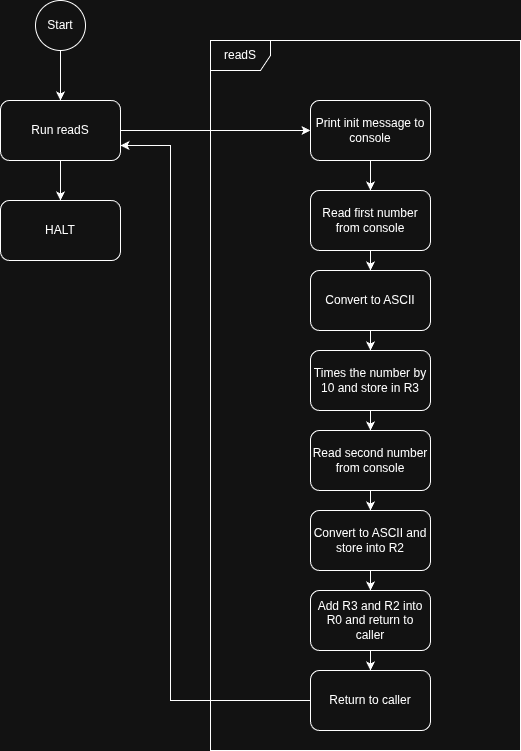

The diagram above was exported from draw.io. Its source (the exported page's mxGraphModel, read from the mxfile embedded in the PNG):
<mxGraphModel dx="1478" dy="872" grid="1" gridSize="10" guides="1" tooltips="1" connect="1" arrows="1" fold="1" page="1" pageScale="1" pageWidth="827" pageHeight="1169" math="0" shadow="0">
  <root>
    <mxCell id="0" />
    <mxCell id="1" parent="0" />
    <mxCell id="DRpWgm89GcLMuYJbD8sQ-3" edge="1" parent="1" source="DRpWgm89GcLMuYJbD8sQ-1" style="edgeStyle=orthogonalEdgeStyle;rounded=0;orthogonalLoop=1;jettySize=auto;html=1;" target="DRpWgm89GcLMuYJbD8sQ-2" value="">
      <mxGeometry relative="1" as="geometry" />
    </mxCell>
    <mxCell id="DRpWgm89GcLMuYJbD8sQ-1" parent="1" style="ellipse;whiteSpace=wrap;html=1;" value="Start" vertex="1">
      <mxGeometry height="50" width="50" x="115" y="140" as="geometry" />
    </mxCell>
    <mxCell id="DRpWgm89GcLMuYJbD8sQ-5" edge="1" parent="1" source="DRpWgm89GcLMuYJbD8sQ-2" style="edgeStyle=orthogonalEdgeStyle;rounded=0;orthogonalLoop=1;jettySize=auto;html=1;" target="DRpWgm89GcLMuYJbD8sQ-4" value="">
      <mxGeometry relative="1" as="geometry" />
    </mxCell>
    <mxCell id="DRpWgm89GcLMuYJbD8sQ-25" edge="1" parent="1" source="DRpWgm89GcLMuYJbD8sQ-2" style="edgeStyle=orthogonalEdgeStyle;rounded=0;orthogonalLoop=1;jettySize=auto;html=1;" target="DRpWgm89GcLMuYJbD8sQ-24" value="">
      <mxGeometry relative="1" as="geometry" />
    </mxCell>
    <mxCell id="DRpWgm89GcLMuYJbD8sQ-2" parent="1" style="rounded=1;whiteSpace=wrap;html=1;" value="Run readS" vertex="1">
      <mxGeometry height="60" width="120" x="80" y="240" as="geometry" />
    </mxCell>
    <mxCell id="DRpWgm89GcLMuYJbD8sQ-9" edge="1" parent="1" source="DRpWgm89GcLMuYJbD8sQ-4" style="edgeStyle=orthogonalEdgeStyle;rounded=0;orthogonalLoop=1;jettySize=auto;html=1;" target="DRpWgm89GcLMuYJbD8sQ-8" value="">
      <mxGeometry relative="1" as="geometry" />
    </mxCell>
    <mxCell id="DRpWgm89GcLMuYJbD8sQ-4" parent="1" style="rounded=1;whiteSpace=wrap;html=1;" value="Print init message to console" vertex="1">
      <mxGeometry height="60" width="120" x="390" y="240" as="geometry" />
    </mxCell>
    <mxCell id="DRpWgm89GcLMuYJbD8sQ-6" parent="1" style="shape=umlFrame;whiteSpace=wrap;html=1;pointerEvents=0;" value="readS" vertex="1">
      <mxGeometry height="710" width="310" x="290" y="180" as="geometry" />
    </mxCell>
    <mxCell id="DRpWgm89GcLMuYJbD8sQ-11" edge="1" parent="1" source="DRpWgm89GcLMuYJbD8sQ-8" style="edgeStyle=orthogonalEdgeStyle;rounded=0;orthogonalLoop=1;jettySize=auto;html=1;" target="DRpWgm89GcLMuYJbD8sQ-10" value="">
      <mxGeometry relative="1" as="geometry" />
    </mxCell>
    <mxCell id="DRpWgm89GcLMuYJbD8sQ-8" parent="1" style="rounded=1;whiteSpace=wrap;html=1;" value="Read first number from console" vertex="1">
      <mxGeometry height="60" width="120" x="390" y="330" as="geometry" />
    </mxCell>
    <mxCell id="DRpWgm89GcLMuYJbD8sQ-13" edge="1" parent="1" source="DRpWgm89GcLMuYJbD8sQ-10" style="edgeStyle=orthogonalEdgeStyle;rounded=0;orthogonalLoop=1;jettySize=auto;html=1;" target="DRpWgm89GcLMuYJbD8sQ-12" value="">
      <mxGeometry relative="1" as="geometry" />
    </mxCell>
    <mxCell id="DRpWgm89GcLMuYJbD8sQ-10" parent="1" style="rounded=1;whiteSpace=wrap;html=1;" value="Convert to ASCII" vertex="1">
      <mxGeometry height="60" width="120" x="390" y="410" as="geometry" />
    </mxCell>
    <mxCell id="DRpWgm89GcLMuYJbD8sQ-15" edge="1" parent="1" source="DRpWgm89GcLMuYJbD8sQ-12" style="edgeStyle=orthogonalEdgeStyle;rounded=0;orthogonalLoop=1;jettySize=auto;html=1;" target="DRpWgm89GcLMuYJbD8sQ-14" value="">
      <mxGeometry relative="1" as="geometry" />
    </mxCell>
    <mxCell id="DRpWgm89GcLMuYJbD8sQ-12" parent="1" style="rounded=1;whiteSpace=wrap;html=1;" value="Times the number by 10 and store in R3" vertex="1">
      <mxGeometry height="60" width="120" x="390" y="490" as="geometry" />
    </mxCell>
    <mxCell id="DRpWgm89GcLMuYJbD8sQ-17" edge="1" parent="1" source="DRpWgm89GcLMuYJbD8sQ-14" style="edgeStyle=orthogonalEdgeStyle;rounded=0;orthogonalLoop=1;jettySize=auto;html=1;" target="DRpWgm89GcLMuYJbD8sQ-16" value="">
      <mxGeometry relative="1" as="geometry" />
    </mxCell>
    <mxCell id="DRpWgm89GcLMuYJbD8sQ-14" parent="1" style="rounded=1;whiteSpace=wrap;html=1;" value="Read second number from console" vertex="1">
      <mxGeometry height="60" width="120" x="390" y="570" as="geometry" />
    </mxCell>
    <mxCell id="DRpWgm89GcLMuYJbD8sQ-19" edge="1" parent="1" source="DRpWgm89GcLMuYJbD8sQ-16" style="edgeStyle=orthogonalEdgeStyle;rounded=0;orthogonalLoop=1;jettySize=auto;html=1;" target="DRpWgm89GcLMuYJbD8sQ-18" value="">
      <mxGeometry relative="1" as="geometry" />
    </mxCell>
    <mxCell id="DRpWgm89GcLMuYJbD8sQ-16" parent="1" style="rounded=1;whiteSpace=wrap;html=1;" value="Convert to ASCII and store into R2" vertex="1">
      <mxGeometry height="60" width="120" x="390" y="650" as="geometry" />
    </mxCell>
    <mxCell id="DRpWgm89GcLMuYJbD8sQ-27" edge="1" parent="1" source="DRpWgm89GcLMuYJbD8sQ-18" style="edgeStyle=orthogonalEdgeStyle;rounded=0;orthogonalLoop=1;jettySize=auto;html=1;" target="DRpWgm89GcLMuYJbD8sQ-26" value="">
      <mxGeometry relative="1" as="geometry" />
    </mxCell>
    <mxCell id="DRpWgm89GcLMuYJbD8sQ-18" parent="1" style="whiteSpace=wrap;html=1;rounded=1;" value="Add R3 and R2 into R0 and return to caller" vertex="1">
      <mxGeometry height="60" width="120" x="390" y="730" as="geometry" />
    </mxCell>
    <mxCell id="DRpWgm89GcLMuYJbD8sQ-24" parent="1" style="whiteSpace=wrap;html=1;rounded=1;" value="HALT" vertex="1">
      <mxGeometry height="60" width="120" x="80" y="340" as="geometry" />
    </mxCell>
    <mxCell id="DRpWgm89GcLMuYJbD8sQ-29" edge="1" parent="1" source="DRpWgm89GcLMuYJbD8sQ-26" style="edgeStyle=orthogonalEdgeStyle;rounded=0;orthogonalLoop=1;jettySize=auto;html=1;entryX=1;entryY=0.75;entryDx=0;entryDy=0;" target="DRpWgm89GcLMuYJbD8sQ-2" value="">
      <mxGeometry relative="1" as="geometry">
        <Array as="points">
          <mxPoint x="250" y="840" />
          <mxPoint x="250" y="285" />
        </Array>
        <mxPoint x="310" y="840" as="targetPoint" />
      </mxGeometry>
    </mxCell>
    <mxCell id="DRpWgm89GcLMuYJbD8sQ-26" parent="1" style="rounded=1;whiteSpace=wrap;html=1;" value="Return to caller" vertex="1">
      <mxGeometry height="60" width="120" x="390" y="810" as="geometry" />
    </mxCell>
  </root>
</mxGraphModel>